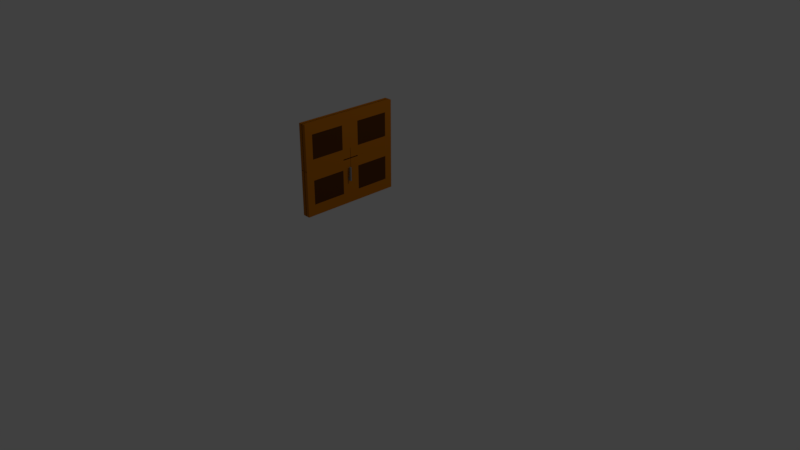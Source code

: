# Source: newDoor.blend  (saved by Blender 2.79.0; exported with 4.5.12 LTS)
import bpy
from mathutils import Matrix  # noqa: F401  (used for matrix-valued properties, if any)

bpy.ops.wm.read_factory_settings(use_empty=True)
scene = bpy.context.scene
scene.name = 'Scene'

# ---- collections
col_collection_1 = bpy.data.collections.new('Collection 1'); scene.collection.children.link(col_collection_1)

# ---- materials (node trees are filled in below, after node groups)
mat_door_base = bpy.data.materials.new('Door Base')
mat_door_base.alpha_threshold = 0.0
mat_door_base.use_transparent_shadow = False
mat_door_base.diffuse_color = (0.477, 0.1504, 0.004648, 1.0)
mat_door_base.roughness = 0.5
mat_door_base.line_color = (0.0, 0.0, 0.0, 1.0)
mat_door_detail = bpy.data.materials.new('Door Detail')
mat_door_detail.alpha_threshold = 0.0
mat_door_detail.use_transparent_shadow = False
mat_door_detail.diffuse_color = (0.08836, 0.02928, 0.006681, 1.0)
mat_door_detail.roughness = 0.5
mat_handle_001 = bpy.data.materials.new('Handle.001')
mat_handle_001.alpha_threshold = 0.0
mat_handle_001.use_transparent_shadow = False
mat_handle_001.diffuse_color = (0.2418, 0.2418, 0.2418, 1.0)
mat_handle_001.roughness = 0.5

# ---- material node trees

# ---- world
world_world = bpy.data.worlds.new('World'); scene.world = world_world
world_world.color = (0.05088, 0.05088, 0.05088)
world_world.use_sun_shadow = False
world_world.sun_shadow_jitter_overblur = 0.0
world_world.cycles.sampling_method = 'MANUAL'

# ---- cameras
cam_camera = bpy.data.cameras.new('Camera')
cam_camera.clip_end = 100.0
cam_camera.lens = 35.0
cam_camera.sensor_width = 32.0
cam_camera.sensor_height = 18.0
cam_camera.ortho_scale = 7.314
cam_camera.dof.focus_distance = 0.0
cam_camera.dof.aperture_fstop = 128.0

# ---- lights
light_lamp = bpy.data.lights.new('Lamp', 'POINT')
light_lamp.transmission_factor = 0.0
light_lamp.cutoff_distance = 30.0
light_lamp.energy = 100.0
light_lamp.shadow_buffer_clip_start = 1.001
light_lamp.shadow_soft_size = 0.1
light_lamp.shadow_maximum_resolution = 0.006
light_lamp.use_absolute_resolution = True

# ---- meshes
me_cube = bpy.data.meshes.new('Cube')
me_cube.from_pydata([(1.731, 1.98, -0.005794), (1.731, -0.02014, -0.005794), (-0.2694, -0.02014, -0.005794), (-0.2694, 1.98, -0.005794), (1.731, 1.98, 1.994), (1.731, -0.02014, 1.994), (-0.2694, -0.02013, 1.994), (-0.2694, 1.98, 1.994), (1.731, 1.98, 1.697), (1.731, -0.02014, 1.697), (-0.2694, -0.02013, 1.697), (-0.2694, 1.98, 1.697), (1.731, 1.98, 0.3557), (1.731, -0.02014, 0.3557), (-0.2694, -0.02014, 0.3557), (-0.2694, 1.98, 0.3557), (1.731, 0.452, -0.005794), (-0.2694, 0.452, -0.005794), (1.731, 0.452, 1.994), (-0.2694, 0.452, 1.994), (-0.2694, 0.452, 1.697), (1.746, 0.452, 1.697), (1.746, 0.452, 0.3557), (-0.2694, 0.452, 0.3557), (-0.2694, 1.505, -0.005794), (-0.2694, 1.505, 1.994), (-0.2694, 1.505, 1.697), (-0.2694, 1.505, 0.3557), (1.731, 1.505, -0.005794), (1.731, 1.505, 1.994), (1.746, 1.505, 1.697), (1.746, 1.505, 0.3557), (-1.731, 1.98, -0.005794), (-1.731, -0.02014, -0.005794), (0.2694, -0.02014, -0.005794), (0.2694, 1.98, -0.005794), (-1.731, 1.98, 1.994), (-1.731, -0.02014, 1.994), (0.2694, -0.02013, 1.994), (0.2694, 1.98, 1.994), (-1.731, 1.98, 1.697), (-1.731, -0.02014, 1.697), (0.2694, -0.02013, 1.697), (0.2694, 1.98, 1.697), (-1.731, 1.98, 0.3557), (-1.731, -0.02014, 0.3557), (0.2694, -0.02014, 0.3557), (0.2694, 1.98, 0.3557), (-1.731, 0.452, -0.005794), (0.2694, 0.452, -0.005794), (-1.731, 0.452, 1.994), (0.2694, 0.452, 1.994), (0.2694, 0.452, 1.697), (-1.746, 0.452, 1.697), (-1.746, 0.452, 0.3557), (0.2694, 0.452, 0.3557), (0.2694, 1.505, -0.005794), (0.2694, 1.505, 1.994), (0.2694, 1.505, 1.697), (0.2694, 1.505, 0.3557), (-1.731, 1.505, -0.005794), (-1.731, 1.505, 1.994), (-1.746, 1.505, 1.697), (-1.746, 1.505, 0.3557), (1.731, -1.98, -0.005794), (1.731, 0.02014, -0.005794), (-0.2694, 0.02014, -0.005794), (-0.2694, -1.98, -0.005794), (1.731, -1.98, 1.994), (1.731, 0.02014, 1.994), (-0.2694, 0.02013, 1.994), (-0.2694, -1.98, 1.994), (1.731, -1.98, 1.697), (1.731, 0.02014, 1.697), (-0.2694, 0.02013, 1.697), (-0.2694, -1.98, 1.697), (1.731, -1.98, 0.3557), (1.731, 0.02014, 0.3557), (-0.2694, 0.02014, 0.3557), (-0.2694, -1.98, 0.3557), (1.731, -0.452, -0.005794), (-0.2694, -0.452, -0.005794), (1.731, -0.452, 1.994), (-0.2694, -0.452, 1.994), (-0.2694, -0.452, 1.697), (1.746, -0.452, 1.697), (1.746, -0.452, 0.3557), (-0.2694, -0.452, 0.3557), (-0.2694, -1.505, -0.005794), (-0.2694, -1.505, 1.994), (-0.2694, -1.505, 1.697), (-0.2694, -1.505, 0.3557), (1.731, -1.505, -0.005794), (1.731, -1.505, 1.994), (1.746, -1.505, 1.697), (1.746, -1.505, 0.3557), (-1.731, -1.98, -0.005794), (-1.731, 0.02014, -0.005794), (0.2694, 0.02014, -0.005794), (0.2694, -1.98, -0.005794), (-1.731, -1.98, 1.994), (-1.731, 0.02014, 1.994), (0.2694, 0.02013, 1.994), (0.2694, -1.98, 1.994), (-1.731, -1.98, 1.697), (-1.731, 0.02014, 1.697), (0.2694, 0.02013, 1.697), (0.2694, -1.98, 1.697), (-1.731, -1.98, 0.3557), (-1.731, 0.02014, 0.3557), (0.2694, 0.02014, 0.3557), (0.2694, -1.98, 0.3557), (-1.731, -0.452, -0.005794), (0.2694, -0.452, -0.005794), (-1.731, -0.452, 1.994), (0.2694, -0.452, 1.994), (0.2694, -0.452, 1.697), (-1.746, -0.452, 1.697), (-1.746, -0.452, 0.3557), (0.2694, -0.452, 0.3557), (0.2694, -1.505, -0.005794), (0.2694, -1.505, 1.994), (0.2694, -1.505, 1.697), (0.2694, -1.505, 0.3557), (-1.731, -1.505, -0.005794), (-1.731, -1.505, 1.994), (-1.746, -1.505, 1.697), (-1.746, -1.505, 0.3557), (1.731, 1.98, 0.005794), (1.731, -0.02014, 0.005794), (-0.2694, -0.02014, 0.005794), (-0.2694, 1.98, 0.005794), (1.731, 1.98, -1.994), (1.731, -0.02014, -1.994), (-0.2694, -0.02013, -1.994), (-0.2694, 1.98, -1.994), (1.731, 1.98, -1.697), (1.731, -0.02014, -1.697), (-0.2694, -0.02013, -1.697), (-0.2694, 1.98, -1.697), (1.731, 1.98, -0.3557), (1.731, -0.02014, -0.3557), (-0.2694, -0.02014, -0.3557), (-0.2694, 1.98, -0.3557), (1.731, 0.452, 0.005794), (-0.2694, 0.452, 0.005794), (1.731, 0.452, -1.994), (-0.2694, 0.452, -1.994), (-0.2694, 0.452, -1.697), (1.746, 0.452, -1.697), (1.746, 0.452, -0.3557), (-0.2694, 0.452, -0.3557), (-0.2694, 1.505, 0.005794), (-0.2694, 1.505, -1.994), (-0.2694, 1.505, -1.697), (-0.2694, 1.505, -0.3557), (1.731, 1.505, 0.005794), (1.731, 1.505, -1.994), (1.746, 1.505, -1.697), (1.746, 1.505, -0.3557), (-1.731, 1.98, 0.005794), (-1.731, -0.02014, 0.005794), (0.2694, -0.02014, 0.005794), (0.2694, 1.98, 0.005794), (-1.731, 1.98, -1.994), (-1.731, -0.02014, -1.994), (0.2694, -0.02013, -1.994), (0.2694, 1.98, -1.994), (-1.731, 1.98, -1.697), (-1.731, -0.02014, -1.697), (0.2694, -0.02013, -1.697), (0.2694, 1.98, -1.697), (-1.731, 1.98, -0.3557), (-1.731, -0.02014, -0.3557), (0.2694, -0.02014, -0.3557), (0.2694, 1.98, -0.3557), (-1.731, 0.452, 0.005794), (0.2694, 0.452, 0.005794), (-1.731, 0.452, -1.994), (0.2694, 0.452, -1.994), (0.2694, 0.452, -1.697), (-1.746, 0.452, -1.697), (-1.746, 0.452, -0.3557), (0.2694, 0.452, -0.3557), (0.2694, 1.505, 0.005794), (0.2694, 1.505, -1.994), (0.2694, 1.505, -1.697), (0.2694, 1.505, -0.3557), (-1.731, 1.505, 0.005794), (-1.731, 1.505, -1.994), (-1.746, 1.505, -1.697), (-1.746, 1.505, -0.3557), (1.731, -1.98, 0.005794), (1.731, 0.02014, 0.005794), (-0.2694, 0.02014, 0.005794), (-0.2694, -1.98, 0.005794), (1.731, -1.98, -1.994), (1.731, 0.02014, -1.994), (-0.2694, 0.02013, -1.994), (-0.2694, -1.98, -1.994), (1.731, -1.98, -1.697), (1.731, 0.02014, -1.697), (-0.2694, 0.02013, -1.697), (-0.2694, -1.98, -1.697), (1.731, -1.98, -0.3557), (1.731, 0.02014, -0.3557), (-0.2694, 0.02014, -0.3557), (-0.2694, -1.98, -0.3557), (1.731, -0.452, 0.005794), (-0.2694, -0.452, 0.005794), (1.731, -0.452, -1.994), (-0.2694, -0.452, -1.994), (-0.2694, -0.452, -1.697), (1.746, -0.452, -1.697), (1.746, -0.452, -0.3557), (-0.2694, -0.452, -0.3557), (-0.2694, -1.505, 0.005794), (-0.2694, -1.505, -1.994), (-0.2694, -1.505, -1.697), (-0.2694, -1.505, -0.3557), (1.731, -1.505, 0.005794), (1.731, -1.505, -1.994), (1.746, -1.505, -1.697), (1.746, -1.505, -0.3557), (-1.731, -1.98, 0.005794), (-1.731, 0.02014, 0.005794), (0.2694, 0.02014, 0.005794), (0.2694, -1.98, 0.005794), (-1.731, -1.98, -1.994), (-1.731, 0.02014, -1.994), (0.2694, 0.02013, -1.994), (0.2694, -1.98, -1.994), (-1.731, -1.98, -1.697), (-1.731, 0.02014, -1.697), (0.2694, 0.02013, -1.697), (0.2694, -1.98, -1.697), (-1.731, -1.98, -0.3557), (-1.731, 0.02014, -0.3557), (0.2694, 0.02014, -0.3557), (0.2694, -1.98, -0.3557), (-1.731, -0.452, 0.005794), (0.2694, -0.452, 0.005794), (-1.731, -0.452, -1.994), (0.2694, -0.452, -1.994), (0.2694, -0.452, -1.697), (-1.746, -0.452, -1.697), (-1.746, -0.452, -0.3557), (0.2694, -0.452, -0.3557), (0.2694, -1.505, 0.005794), (0.2694, -1.505, -1.994), (0.2694, -1.505, -1.697), (0.2694, -1.505, -0.3557), (-1.731, -1.505, 0.005794), (-1.731, -1.505, -1.994), (-1.746, -1.505, -1.697), (-1.746, -1.505, -0.3557)], [], [(16, 1, 2, 17), (18, 19, 6, 5), (21, 18, 5, 9), (9, 5, 6, 10), (26, 25, 7, 11), (12, 0, 3, 15), (4, 8, 11, 7), (27, 26, 11, 15), (13, 9, 10, 14), (22, 21, 9, 13), (16, 22, 13, 1), (1, 13, 14, 2), (24, 27, 15, 3), (8, 12, 15, 11), (2, 14, 23, 17), (28, 31, 22, 16), (31, 30, 21, 22), (14, 10, 20, 23), (10, 6, 19, 20), (30, 29, 18, 21), (29, 25, 19, 18), (28, 16, 17, 24), (0, 28, 24, 3), (4, 7, 25, 29), (8, 4, 29, 30), (12, 8, 30, 31), (0, 12, 31, 28), (17, 23, 27, 24), (23, 20, 26, 27), (20, 19, 25, 26), (48, 49, 34, 33), (50, 37, 38, 51), (53, 41, 37, 50), (41, 42, 38, 37), (58, 43, 39, 57), (44, 47, 35, 32), (36, 39, 43, 40), (59, 47, 43, 58), (45, 46, 42, 41), (54, 45, 41, 53), (48, 33, 45, 54), (33, 34, 46, 45), (56, 35, 47, 59), (40, 43, 47, 44), (34, 49, 55, 46), (60, 48, 54, 63), (63, 54, 53, 62), (46, 55, 52, 42), (42, 52, 51, 38), (62, 53, 50, 61), (61, 50, 51, 57), (60, 56, 49, 48), (32, 35, 56, 60), (36, 61, 57, 39), (40, 62, 61, 36), (44, 63, 62, 40), (32, 60, 63, 44), (49, 56, 59, 55), (55, 59, 58, 52), (52, 58, 57, 51), (80, 81, 66, 65), (82, 69, 70, 83), (85, 73, 69, 82), (73, 74, 70, 69), (90, 75, 71, 89), (76, 79, 67, 64), (68, 71, 75, 72), (91, 79, 75, 90), (77, 78, 74, 73), (86, 77, 73, 85), (80, 65, 77, 86), (65, 66, 78, 77), (88, 67, 79, 91), (72, 75, 79, 76), (66, 81, 87, 78), (92, 80, 86, 95), (95, 86, 85, 94), (78, 87, 84, 74), (74, 84, 83, 70), (94, 85, 82, 93), (93, 82, 83, 89), (92, 88, 81, 80), (64, 67, 88, 92), (68, 93, 89, 71), (72, 94, 93, 68), (76, 95, 94, 72), (64, 92, 95, 76), (81, 88, 91, 87), (87, 91, 90, 84), (84, 90, 89, 83), (112, 97, 98, 113), (114, 115, 102, 101), (117, 114, 101, 105), (105, 101, 102, 106), (122, 121, 103, 107), (108, 96, 99, 111), (100, 104, 107, 103), (123, 122, 107, 111), (109, 105, 106, 110), (118, 117, 105, 109), (112, 118, 109, 97), (97, 109, 110, 98), (120, 123, 111, 99), (104, 108, 111, 107), (98, 110, 119, 113), (124, 127, 118, 112), (127, 126, 117, 118), (110, 106, 116, 119), (106, 102, 115, 116), (126, 125, 114, 117), (125, 121, 115, 114), (124, 112, 113, 120), (96, 124, 120, 99), (100, 103, 121, 125), (104, 100, 125, 126), (108, 104, 126, 127), (96, 108, 127, 124), (113, 119, 123, 120), (119, 116, 122, 123), (116, 115, 121, 122), (144, 145, 130, 129), (146, 133, 134, 147), (149, 137, 133, 146), (137, 138, 134, 133), (154, 139, 135, 153), (140, 143, 131, 128), (132, 135, 139, 136), (155, 143, 139, 154), (141, 142, 138, 137), (150, 141, 137, 149), (144, 129, 141, 150), (129, 130, 142, 141), (152, 131, 143, 155), (136, 139, 143, 140), (130, 145, 151, 142), (156, 144, 150, 159), (159, 150, 149, 158), (142, 151, 148, 138), (138, 148, 147, 134), (158, 149, 146, 157), (157, 146, 147, 153), (156, 152, 145, 144), (128, 131, 152, 156), (132, 157, 153, 135), (136, 158, 157, 132), (140, 159, 158, 136), (128, 156, 159, 140), (145, 152, 155, 151), (151, 155, 154, 148), (148, 154, 153, 147), (176, 161, 162, 177), (178, 179, 166, 165), (181, 178, 165, 169), (169, 165, 166, 170), (186, 185, 167, 171), (172, 160, 163, 175), (164, 168, 171, 167), (187, 186, 171, 175), (173, 169, 170, 174), (182, 181, 169, 173), (176, 182, 173, 161), (161, 173, 174, 162), (184, 187, 175, 163), (168, 172, 175, 171), (162, 174, 183, 177), (188, 191, 182, 176), (191, 190, 181, 182), (174, 170, 180, 183), (170, 166, 179, 180), (190, 189, 178, 181), (189, 185, 179, 178), (188, 176, 177, 184), (160, 188, 184, 163), (164, 167, 185, 189), (168, 164, 189, 190), (172, 168, 190, 191), (160, 172, 191, 188), (177, 183, 187, 184), (183, 180, 186, 187), (180, 179, 185, 186), (208, 193, 194, 209), (210, 211, 198, 197), (213, 210, 197, 201), (201, 197, 198, 202), (218, 217, 199, 203), (204, 192, 195, 207), (196, 200, 203, 199), (219, 218, 203, 207), (205, 201, 202, 206), (214, 213, 201, 205), (208, 214, 205, 193), (193, 205, 206, 194), (216, 219, 207, 195), (200, 204, 207, 203), (194, 206, 215, 209), (220, 223, 214, 208), (223, 222, 213, 214), (206, 202, 212, 215), (202, 198, 211, 212), (222, 221, 210, 213), (221, 217, 211, 210), (220, 208, 209, 216), (192, 220, 216, 195), (196, 199, 217, 221), (200, 196, 221, 222), (204, 200, 222, 223), (192, 204, 223, 220), (209, 215, 219, 216), (215, 212, 218, 219), (212, 211, 217, 218), (240, 241, 226, 225), (242, 229, 230, 243), (245, 233, 229, 242), (233, 234, 230, 229), (250, 235, 231, 249), (236, 239, 227, 224), (228, 231, 235, 232), (251, 239, 235, 250), (237, 238, 234, 233), (246, 237, 233, 245), (240, 225, 237, 246), (225, 226, 238, 237), (248, 227, 239, 251), (232, 235, 239, 236), (226, 241, 247, 238), (252, 240, 246, 255), (255, 246, 245, 254), (238, 247, 244, 234), (234, 244, 243, 230), (254, 245, 242, 253), (253, 242, 243, 249), (252, 248, 241, 240), (224, 227, 248, 252), (228, 253, 249, 231), (232, 254, 253, 228), (236, 255, 254, 232), (224, 252, 255, 236), (241, 248, 251, 247), (247, 251, 250, 244), (244, 250, 249, 243)])
me_cube.polygons.foreach_set('material_index', [0, 0, 0, 0, 0, 0, 0, 0, 0, 0, 0, 0, 0, 0, 0, 0, 1, 0, 0, 0, 0, 0, 0, 0, 0, 0, 0, 0, 0, 0, 0, 0, 0, 0, 0, 0, 0, 0, 0, 0, 0, 0, 0, 0, 0, 0, 1, 0, 0, 0, 0, 0, 0, 0, 0, 0, 0, 0, 0, 0, 0, 0, 0, 0, 0, 0, 0, 0, 0, 0, 0, 0, 0, 0, 0, 0, 1, 0, 0, 0, 0, 0, 0, 0, 0, 0, 0, 0, 0, 0, 0, 0, 0, 0, 0, 0, 0, 0, 0, 0, 0, 0, 0, 0, 0, 0, 1, 0, 0, 0, 0, 0, 0, 0, 0, 0, 0, 0, 0, 0, 0, 0, 0, 0, 0, 0, 0, 0, 0, 0, 0, 0, 0, 0, 0, 0, 1, 0, 0, 0, 0, 0, 0, 0, 0, 0, 0, 0, 0, 0, 0, 0, 0, 0, 0, 0, 0, 0, 0, 0, 0, 0, 0, 0, 0, 0, 1, 0, 0, 0, 0, 0, 0, 0, 0, 0, 0, 0, 0, 0, 0, 0, 0, 0, 0, 0, 0, 0, 0, 0, 0, 0, 0, 0, 0, 0, 1, 0, 0, 0, 0, 0, 0, 0, 0, 0, 0, 0, 0, 0, 0, 0, 0, 0, 0, 0, 0, 0, 0, 0, 0, 0, 0, 0, 0, 0, 1, 0, 0, 0, 0, 0, 0, 0, 0, 0, 0, 0, 0, 0])
me_cube.materials.append(mat_door_base)
me_cube.materials.append(mat_door_detail)
me_cube.use_remesh_preserve_volume = False
me_cube.use_remesh_preserve_attributes = False
me_cube.use_mirror_vertex_groups = False
me_cube.update()
me_cube_002 = bpy.data.meshes.new('Cube.002')
me_cube_002.from_pydata([(-1.0, -1.0, 1.0), (-1.0, -1.0, -1.0), (-1.0, 1.0, 1.0), (-1.0, 1.0, -1.0), (-0.7143, 1.0, 1.0), (-0.4286, 1.0, 1.0), (-0.1429, 1.0, 1.0), (-0.1429, 1.0, -1.0), (-0.4286, 1.0, -1.0), (-0.7143, 1.0, -1.0), (-0.1429, -1.0, 1.0), (-0.4286, -1.0, 1.0), (-0.7143, -1.0, 1.0), (-0.7143, -1.0, -1.0), (-0.4286, -1.0, -1.0), (-0.1429, -1.0, -1.0), (-1.0, -1.0, -1.0), (-1.0, -1.0, 1.0), (-0.7143, -1.0, 1.0), (-0.7143, -1.0, -1.0), (-1.0, -1.0, -1.0), (-1.0, -1.0, 1.0), (-0.7143, -1.0, 1.0), (-0.7143, -1.0, -1.0), (-1.0, -8.0, -1.0), (-1.0, -8.0, 1.0), (-0.7143, -8.0, 1.0), (-0.7143, -8.0, -1.0), (1.0, -1.0, -1.0), (1.0, -1.0, 1.0), (1.0, 1.0, -1.0), (1.0, 1.0, 1.0), (0.7143, 1.0, -1.0), (0.4286, 1.0, -1.0), (0.1429, 1.0, -1.0), (0.1429, 1.0, 1.0), (0.4286, 1.0, 1.0), (0.7143, 1.0, 1.0), (0.1429, -1.0, -1.0), (0.4286, -1.0, -1.0), (0.7143, -1.0, -1.0), (0.7143, -1.0, 1.0), (0.4286, -1.0, 1.0), (0.1429, -1.0, 1.0), (1.0, -1.0, 1.0), (1.0, -1.0, -1.0), (0.7143, -1.0, -1.0), (0.7143, -1.0, 1.0), (1.0, -1.0, 1.0), (1.0, -1.0, -1.0), (0.7143, -1.0, -1.0), (0.7143, -1.0, 1.0), (1.0, -8.0, 1.0), (1.0, -8.0, -1.0), (0.7143, -8.0, -1.0), (0.7143, -8.0, 1.0)], [], [(4, 9, 3, 2), (2, 3, 1, 0), (4, 2, 0, 12), (3, 9, 13, 1), (9, 8, 14, 13), (8, 7, 15, 14), (6, 5, 11, 10), (5, 4, 12, 11), (0, 1, 16, 17), (12, 13, 14, 11), (11, 14, 15, 10), (15, 7, 6, 10), (6, 7, 8, 5), (5, 8, 9, 4), (12, 0, 17, 18), (1, 13, 19, 16), (13, 12, 18, 19), (22, 21, 25, 26), (23, 22, 26, 27), (16, 19, 23, 20), (17, 16, 20, 21), (19, 18, 22, 23), (18, 17, 21, 22), (25, 24, 27, 26), (20, 23, 27, 24), (21, 20, 24, 25), (32, 37, 31, 30), (30, 31, 29, 28), (32, 30, 28, 40), (31, 37, 41, 29), (37, 36, 42, 41), (36, 35, 43, 42), (34, 33, 39, 38), (33, 32, 40, 39), (28, 29, 44, 45), (40, 41, 42, 39), (39, 42, 43, 38), (43, 35, 34, 38), (34, 35, 36, 33), (33, 36, 37, 32), (40, 28, 45, 46), (29, 41, 47, 44), (41, 40, 46, 47), (50, 49, 53, 54), (51, 50, 54, 55), (44, 47, 51, 48), (45, 44, 48, 49), (47, 46, 50, 51), (46, 45, 49, 50), (53, 52, 55, 54), (48, 51, 55, 52), (49, 48, 52, 53)])
me_cube_002.materials.append(mat_handle_001)
me_cube_002.use_remesh_preserve_volume = False
me_cube_002.use_remesh_preserve_attributes = False
me_cube_002.use_mirror_vertex_groups = False
me_cube_002.update()
arm_armature = bpy.data.armatures.new('Armature')  # bones are not reproduced

# ---- objects
ob_armature = bpy.data.objects.new('Armature', arm_armature)
ob_door = bpy.data.objects.new('Door', me_cube)
ob_handle = bpy.data.objects.new('Handle', me_cube_002)
ob_lamp = bpy.data.objects.new('Lamp', light_lamp)
ob_camera = bpy.data.objects.new('Camera', cam_camera)

# ---- transforms, parenting, visibility, modifiers, constraints
ob_armature.location = (0.0, -0.3415, 0.95)
ob_armature.rotation_euler = (-1.571, -0.0, 0.0)
ob_armature.scale = (1.0, 1.0, 0.6545)
ob_armature.lineart.crease_threshold = 0.0
ob_door.parent = ob_armature
ob_door.matrix_parent_inverse = Matrix(((1.0, 0.0, 0.0, 0.0), (0.0, 1.528, -6.679e-08, -0.4783), (0.0, 4.371e-08, 1.0, 0.04905), (0.0, 0.0, 0.0, 1.0)))
ob_door.location = (0.0, 0.0, 0.0)
ob_door.scale = (0.02864, 0.1894, 0.5015)
ob_door.lock_rotations_4d = False
ob_door.empty_display_type = 'ARROWS'
ob_door.lineart.crease_threshold = 0.0
_vg = ob_door.vertex_groups.new(name='Bone')
_vg = ob_door.vertex_groups.new(name='Bone.001')
ob_handle.parent = ob_armature
ob_handle.matrix_parent_inverse = Matrix(((1.0, 0.0, 0.0, 0.0), (0.0, 1.528, 0.01245, -0.6989), (0.0, -0.01902, 0.9999, 0.055), (0.0, 0.0, 0.0, 1.0)))
ob_handle.location = (0.0, 0.3132, -0.04973)
ob_handle.scale = (0.09, 0.0125, 0.0125)
ob_handle.lineart.crease_threshold = 0.0
ob_lamp.location = (4.076, 1.005, 5.904)
ob_lamp.rotation_euler = (0.6503, 0.05522, 1.866)
ob_lamp.lock_rotations_4d = False
ob_lamp.empty_display_type = 'ARROWS'
ob_lamp.color = (0.0, 0.0, 0.0, 0.0)
ob_lamp.lineart.crease_threshold = 0.0
ob_camera.location = (7.481, -6.508, 5.344)
ob_camera.rotation_euler = (1.109, 0.0, 0.8149)
ob_camera.lock_rotations_4d = False
ob_camera.empty_display_type = 'ARROWS'
ob_camera.color = (0.0, 0.0, 0.0, 0.0)
ob_camera.display_type = 'WIRE'
ob_camera.lineart.crease_threshold = 0.0

# ---- collection membership
col_collection_1.objects.link(ob_armature)
col_collection_1.objects.link(ob_door)
col_collection_1.objects.link(ob_handle)
col_collection_1.objects.link(ob_lamp)
col_collection_1.objects.link(ob_camera)

# ---- scene / render settings (as saved in the file)
scene.camera = ob_camera
scene.frame_start = 1; scene.frame_end = 140; scene.frame_set(88)
scene.render.engine = 'BLENDER_EEVEE_NEXT'
scene.render.resolution_percentage = 50
scene.render.dither_intensity = 0.0
scene.cycles.use_denoising = False
scene.cycles.samples = 128
scene.cycles.sampling_pattern = 'TABULATED_SOBOL'
scene.cycles.use_adaptive_sampling = False
scene.cycles.use_light_tree = False
scene.cycles.blur_glossy = 0.0
scene.cycles.sample_clamp_indirect = 0.0
scene.view_settings.view_transform = 'Standard'
bpy.context.view_layer.update()
